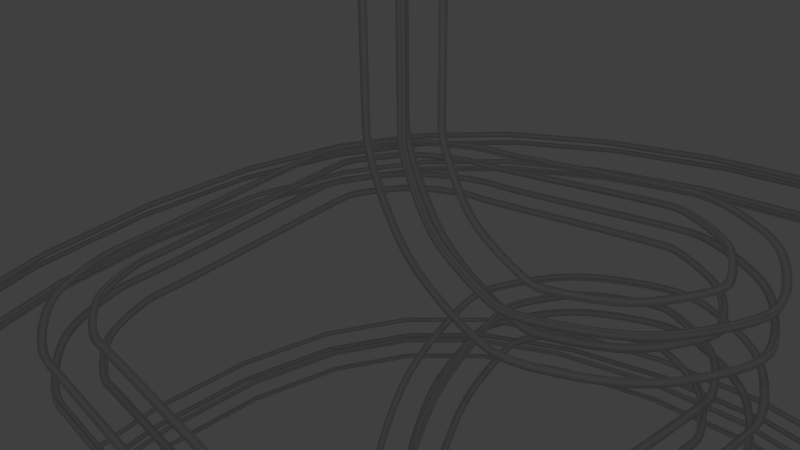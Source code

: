 # Source: level_28_tracks.blend  (saved by Blender 2.76.0; exported with 4.5.12 LTS)
import bpy
from mathutils import Matrix  # noqa: F401  (used for matrix-valued properties, if any)

bpy.ops.wm.read_factory_settings(use_empty=True)
scene = bpy.context.scene
scene.name = 'Scene'

# ---- collections
col_collection_1 = bpy.data.collections.new('Collection 1'); scene.collection.children.link(col_collection_1)

# ---- world
world_world = bpy.data.worlds.new('World'); scene.world = world_world
world_world.color = (0.05088, 0.05088, 0.05088)
world_world.use_sun_shadow = False
world_world.sun_shadow_jitter_overblur = 0.0
world_world.cycles.sampling_method = 'MANUAL'
world_world.cycles.sample_map_resolution = 256

# ---- cameras
cam_camera = bpy.data.cameras.new('Camera')
cam_camera.clip_end = 100.0
cam_camera.lens = 35.0
cam_camera.sensor_width = 32.0
cam_camera.sensor_height = 18.0
cam_camera.ortho_scale = 7.314
cam_camera.dof.focus_distance = 0.0
cam_camera.dof.aperture_fstop = 128.0

# ---- lights
light_lamp = bpy.data.lights.new('Lamp', 'POINT')
light_lamp.transmission_factor = 0.0
light_lamp.cutoff_distance = 30.0
light_lamp.energy = 100.0
light_lamp.shadow_buffer_clip_start = 1.001
light_lamp.shadow_soft_size = 0.1
light_lamp.shadow_maximum_resolution = 0.006
light_lamp.use_absolute_resolution = True
light_lamp.cycles.use_multiple_importance_sampling = False

# ---- curves / text
cu_nurbspath = bpy.data.curves.new('NurbsPath', 'CURVE')
cu_nurbspath.dimensions = '3D'
_sp = cu_nurbspath.splines.new('NURBS'); _sp.points.add(47)
_sp.points.foreach_set('co', [-3.0, 8.0, -9.0, 1.0, -2.0, 8.0, -9.0, 1.0, 3.0, 8.0, -9.0, 1.0, 4.0, 8.0, -9.0, 1.0, 6.0, 8.0, -8.0, 1.0, 7.0, 8.0, -7.0, 1.0, 8.0, 8.0, -5.0, 1.0, 8.0, 8.0, -4.0, 1.0, 8.0, 9.0, -2.0, 1.0, 8.0, 10.0, -1.0, 1.0, 8.0, 12.0, -4.53e-07, 1.0, 8.0, 13.0, -4.53e-07, 1.0, 8.0, 15.0, -1.0, 1.0, 8.0, 16.0, -2.0, 1.0, 8.0, 17.0, -4.0, 1.0, 8.0, 17.0, -5.0, 1.0, 9.0, 17.0, -13.0, 1.0, 9.0, 17.0, -14.0, 1.0, 9.0, 16.0, -16.0, 1.0, 9.0, 15.0, -17.0, 1.0, 9.0, 13.0, -18.0, 1.0, 9.0, 12.0, -18.0, 1.0, 10.0, 4.0, -18.0, 1.0, 10.0, 3.0, -18.0, 1.0, 10.0, 1.0, -17.0, 1.0, 10.0, 0.0, -16.0, 1.0, 10.0, -1.0, -14.0, 1.0, 10.0, -1.0, -13.0, 1.0, 11.0, -1.0, -5.0, 1.0, 11.0, -1.0, -4.0, 1.0, 11.0, 0.0, -2.0, 1.0, 11.0, 1.0, -1.0, 1.0, 11.0, 3.0, 0.0, 1.0, 12.0, 12.0, -7.55e-08, 1.0, 12.0, 13.0, -7.55e-08, 1.0, 12.0, 15.0, -1.0, 1.0, 12.0, 16.0, -2.0, 1.0, 12.0, 17.0, -4.0, 1.0, 12.0, 17.0, -5.0, 1.0, 12.0, 16.0, -7.0, 1.0, 12.0, 15.0, -8.0, 1.0, 12.0, 13.0, -9.0, 1.0, 12.0, 12.0, -9.0, 1.0, 13.0, 10.0, -9.0, 1.0, 14.0, 9.0, -9.0, 1.0, 16.0, 8.0, -9.0, 1.0, 17.0, 8.0, -9.0, 1.0, 20.0, 8.0, -9.0, 1.0])
_sp.order_u = 3
_sp.order_v = 0
_sp.resolution_u = 3
_sp.use_endpoint_u = True
cu_nurbspath.use_path = True
cu_nurbspath.use_path_clamp = True
cu_nurbspath.bevel_mode = 'OBJECT'
cu_nurbspath.bevel_resolution = 0
cu_nurbspath.fill_mode = 'HALF'
cu_nurbspath_001 = bpy.data.curves.new('NurbsPath.001', 'CURVE')
cu_nurbspath_001.dimensions = '3D'
_sp = cu_nurbspath_001.splines.new('NURBS'); _sp.points.add(52)
_sp.points.foreach_set('co', [8.0, -1.907e-06, -81.0, 1.0, 8.0, -1.907e-06, -40.0, 1.0, 8.0, -1.907e-06, -39.0, 1.0, 9.0, -1.907e-06, -37.0, 1.0, 10.0, -1.907e-06, -36.0, 1.0, 12.0, -1.907e-06, -35.0, 1.0, 13.0, -1.907e-06, -35.0, 1.0, 15.0, 1.0, -35.0, 1.0, 17.0, 4.0, -35.0, 1.0, 17.0, 13.0, -30.0, 1.0, 17.0, 14.0, -30.0, 1.0, 16.0, 16.0, -30.0, 1.0, 15.0, 17.0, -30.0, 1.0, 13.0, 18.0, -30.0, 1.0, 12.0, 18.0, -30.0, 1.0, 4.0, 18.0, -26.0, 1.0, 3.0, 18.0, -26.0, 1.0, 1.0, 17.0, -26.0, 1.0, -1.192e-06, 16.0, -26.0, 1.0, -1.0, 14.0, -26.0, 1.0, -1.0, 13.0, -26.0, 1.0, -1.0, 5.0, -22.0, 1.0, -1.0, 4.0, -22.0, 1.0, -1.192e-07, 2.0, -22.0, 1.0, 1.0, 1.0, -22.0, 1.0, 3.0, -9.934e-07, -22.0, 1.0, 4.0, -9.179e-07, -22.0, 1.0, 12.0, -3.139e-07, -18.0, 1.0, 13.0, -2.384e-07, -18.0, 1.0, 15.0, 1.0, -18.0, 1.0, 16.0, 2.0, -18.0, 1.0, 17.0, 4.0, -18.0, 1.0, 17.0, 5.0, -18.0, 1.0, 17.0, 13.0, -14.0, 1.0, 17.0, 14.0, -14.0, 1.0, 16.0, 16.0, -14.0, 1.0, 15.0, 17.0, -14.0, 1.0, 13.0, 18.0, -14.0, 1.0, 12.0, 18.0, -14.0, 1.0, 4.0, 18.0, -10.0, 1.0, 3.0, 18.0, -10.0, 1.0, 1.0, 17.0, -10.0, 1.0, -7.749e-07, 16.0, -10.0, 1.0, -1.0, 14.0, -10.0, 1.0, -1.0, 13.0, -10.0, 1.0, -1.0, 11.0, -9.0, 1.0, -1.0, 10.0, -8.0, 1.0, -1.0, 9.0, -6.0, 1.0, -1.0, 9.0, -4.0, 1.0, -7.153e-07, 9.0, -2.0, 1.0, 1.0, 9.0, -1.0, 1.0, 3.0, 9.0, 0.0, 1.0, 4.732, 9.0, 1.0, 1.0])
_sp.order_u = 3
_sp.order_v = 0
_sp.resolution_u = 3
_sp.use_endpoint_u = True
cu_nurbspath_001.use_path = True
cu_nurbspath_001.use_path_clamp = True
cu_nurbspath_001.bevel_mode = 'OBJECT'
cu_nurbspath_001.bevel_resolution = 0
cu_nurbspath_001.fill_mode = 'HALF'
cu_nurbscircle_006 = bpy.data.curves.new('NurbsCircle.006', 'CURVE')
cu_nurbscircle_006.dimensions = '3D'
_sp = cu_nurbscircle_006.splines.new('NURBS'); _sp.points.add(2)
_sp.points.foreach_set('co', [-0.3661, -0.4923, 0.0, 1.0, -0.5314, -0.5442, 0.0, 0.3536, -0.4937, -0.3751, 0.0, 1.0])
_sp.order_u = 2
_sp.order_v = 0
_sp.resolution_u = 1
_sp.use_cyclic_u = True
_sp = cu_nurbscircle_006.splines.new('NURBS'); _sp.points.add(2)
_sp.points.foreach_set('co', [-0.4932, 0.361, 0.0, 1.0, -0.5316, 0.5299, 0.0, 0.3536, -0.3661, 0.4787, 0.0, 1.0])
_sp.order_u = 2
_sp.order_v = 0
_sp.resolution_u = 1
_sp.use_cyclic_u = True
_sp = cu_nurbscircle_006.splines.new('NURBS'); _sp.points.add(2)
_sp.points.foreach_set('co', [0.484, -0.3746, 0.0, 1.0, 0.5316, -0.5412, 0.0, 0.3536, 0.3636, -0.4991, 0.0, 1.0])
_sp.order_u = 2
_sp.order_v = 0
_sp.resolution_u = 1
_sp.use_cyclic_u = True
_sp = cu_nurbscircle_006.splines.new('NURBS'); _sp.points.add(2)
_sp.points.foreach_set('co', [0.3696, 0.468, 0.0, 1.0, 0.5343, 0.5216, 0.0, 0.3536, 0.4984, 0.3521, 0.0, 1.0])
_sp.order_u = 2
_sp.order_v = 0
_sp.resolution_u = 1
_sp.use_cyclic_u = True
cu_nurbscircle_006.use_path = True
cu_nurbscircle_006.use_path_clamp = True
cu_nurbscircle_006.bevel_resolution = 0
cu_nurbscircle_006.fill_mode = 'HALF'
cu_nurbscurve = bpy.data.curves.new('NurbsCurve', 'CURVE')
cu_nurbscurve.dimensions = '3D'
_sp = cu_nurbscurve.splines.new('NURBS'); _sp.points.add(54)
_sp.points.foreach_set('co', [-1.0, 1.0, 20.0, 1.0, -1.0, 1.0, 11.0, 1.0, -1.0, 1.0, -1.0, 1.0, 9.0, 1.0, -5.0, 1.0, 19.0, 11.0, -7.0, 1.0, 19.0, 31.0, -9.0, 1.0, 9.0, 41.0, -10.0, 1.0, -11.0, 41.0, -12.0, 1.0, -21.0, 31.0, -13.0, 1.0, -21.0, 11.0, -15.0, 1.0, -11.0, 1.0, -16.0, 1.0, 9.0, 1.0, -18.0, 1.0, 19.0, 11.0, -19.0, 1.0, 19.0, 31.0, -21.0, 1.0, 9.0, 41.0, -22.0, 1.0, -11.0, 41.0, -24.0, 1.0, -21.0, 31.0, -25.0, 1.0, -21.0, 11.0, -27.0, 1.0, -11.0, 1.0, -28.0, 1.0, 9.0, 1.0, -30.0, 1.0, 19.0, 11.0, -31.0, 1.0, 19.0, 31.0, -33.0, 1.0, 9.0, 41.0, -34.0, 1.0, -11.0, 41.0, -36.0, 1.0, -21.0, 31.0, -37.0, 1.0, -21.0, 11.0, -39.0, 1.0, -11.0, 1.0, -40.0, 1.0, 9.0, 1.0, -42.0, 1.0, 19.0, 11.0, -43.0, 1.0, 19.0, 31.0, -45.0, 1.0, 9.0, 41.0, -46.0, 1.0, -11.0, 41.0, -48.0, 1.0, -21.0, 31.0, -49.0, 1.0, -21.0, 11.0, -51.0, 1.0, -11.0, 1.0, -52.0, 1.0, 9.0, 1.0, -54.0, 1.0, 19.0, 11.0, -55.0, 1.0, 19.0, 31.0, -57.0, 1.0, 9.0, 41.0, -58.0, 1.0, -11.0, 41.0, -61.0, 1.0, -21.0, 31.0, -62.0, 1.0, -21.0, 11.0, -64.0, 1.0, -11.0, 1.0, -65.0, 1.0, 9.0, 1.0, -67.0, 1.0, 19.0, 11.0, -68.0, 1.0, 19.0, 31.0, -70.0, 1.0, 9.0, 41.0, -71.0, 1.0, -11.0, 41.0, -73.0, 1.0, -21.0, 31.0, -74.0, 1.0, -21.0, 11.0, -76.0, 1.0, -11.0, 1.0, -77.0, 1.0, -1.0, 1.0, -87.0, 1.0, -1.0, 1.0, -97.0, 1.0, -1.0, 1.0, -110.0, 1.0, -1.0, 1.0, -110.0, 1.0])
_sp.order_v = 0
_sp.resolution_u = 3
_sp = cu_nurbscurve.splines.new('NURBS'); _sp.points.add(0)
_sp.points.foreach_set('co', [-11.0, 1.0, -16.0, 1.0])
_sp.order_u = 3
_sp.order_v = 0
_sp.resolution_u = 3
cu_nurbscurve.use_path = True
cu_nurbscurve.use_path_clamp = True
cu_nurbscurve.bevel_mode = 'OBJECT'
cu_nurbscurve.bevel_resolution = 0
cu_nurbscurve.fill_mode = 'HALF'
cu_nurbspath_002 = bpy.data.curves.new('NurbsPath.002', 'CURVE')
cu_nurbspath_002.dimensions = '3D'
_sp = cu_nurbspath_002.splines.new('NURBS'); _sp.points.add(52)
_sp.points.foreach_set('co', [8.0, 9.0, -43.0, 1.0, 8.0, 9.0, -35.0, 1.0, 8.0, 9.0, -34.0, 1.0, 9.0, 9.0, -32.0, 1.0, 10.0, 9.0, -31.0, 1.0, 12.0, 9.0, -30.0, 1.0, 13.0, 9.0, -30.0, 1.0, 15.0, 10.0, -30.0, 1.0, 16.0, 11.0, -30.0, 1.0, 17.0, 13.0, -30.0, 1.0, 17.0, 14.0, -30.0, 1.0, 16.0, 16.0, -30.0, 1.0, 15.0, 17.0, -30.0, 1.0, 13.0, 18.0, -30.0, 1.0, 12.0, 18.0, -30.0, 1.0, 4.0, 18.0, -26.0, 1.0, 3.0, 18.0, -26.0, 1.0, 1.0, 17.0, -26.0, 1.0, -1.192e-06, 16.0, -26.0, 1.0, -1.0, 14.0, -26.0, 1.0, -1.0, 13.0, -26.0, 1.0, -1.0, 5.0, -22.0, 1.0, -1.0, 4.0, -22.0, 1.0, -1.192e-07, 2.0, -22.0, 1.0, 1.0, 1.0, -22.0, 1.0, 3.0, -9.06e-07, -22.0, 1.0, 4.0, -8.305e-07, -22.0, 1.0, 12.0, -3.139e-07, -18.0, 1.0, 13.0, -2.384e-07, -18.0, 1.0, 15.0, 1.0, -18.0, 1.0, 16.0, 2.0, -18.0, 1.0, 17.0, 4.0, -18.0, 1.0, 17.0, 5.0, -18.0, 1.0, 17.0, 13.0, -14.0, 1.0, 17.0, 14.0, -14.0, 1.0, 16.0, 16.0, -14.0, 1.0, 15.0, 17.0, -14.0, 1.0, 13.0, 18.0, -14.0, 1.0, 12.0, 18.0, -14.0, 1.0, 4.0, 18.0, -10.0, 1.0, 3.0, 18.0, -10.0, 1.0, 1.0, 17.0, -10.0, 1.0, -7.749e-07, 16.0, -10.0, 1.0, -1.0, 14.0, -10.0, 1.0, -1.0, 13.0, -10.0, 1.0, -1.0, 11.0, -9.0, 1.0, -1.0, 10.0, -8.0, 1.0, -1.0, 9.0, -6.0, 1.0, -1.0, 9.0, -4.0, 1.0, -7.153e-07, 9.0, -2.0, 1.0, 1.0, 9.0, -1.0, 1.0, 3.0, 9.0, 0.0, 1.0, 4.732, 9.0, 1.0, 1.0])
_sp.order_u = 3
_sp.order_v = 0
_sp.resolution_u = 3
_sp.use_endpoint_u = True
cu_nurbspath_002.use_path = True
cu_nurbspath_002.use_path_clamp = True
cu_nurbspath_002.bevel_mode = 'OBJECT'
cu_nurbspath_002.bevel_resolution = 0
cu_nurbspath_002.fill_mode = 'HALF'
cu_nurbscircle_000 = bpy.data.curves.new('NurbsCircle.000', 'CURVE')
cu_nurbscircle_000.dimensions = '3D'
_sp = cu_nurbscircle_000.splines.new('NURBS'); _sp.points.add(2)
_sp.points.foreach_set('co', [-0.3661, -0.4923, 0.0, 1.0, -0.5314, -0.5442, 0.0, 0.3536, -0.4937, -0.3751, 0.0, 1.0])
_sp.order_u = 2
_sp.order_v = 0
_sp.resolution_u = 1
_sp.use_cyclic_u = True
_sp = cu_nurbscircle_000.splines.new('NURBS'); _sp.points.add(2)
_sp.points.foreach_set('co', [-0.4932, 0.361, 0.0, 1.0, -0.5316, 0.5299, 0.0, 0.3536, -0.3661, 0.4787, 0.0, 1.0])
_sp.order_u = 2
_sp.order_v = 0
_sp.resolution_u = 1
_sp.use_cyclic_u = True
_sp = cu_nurbscircle_000.splines.new('NURBS'); _sp.points.add(2)
_sp.points.foreach_set('co', [0.484, -0.3746, 0.0, 1.0, 0.5316, -0.5412, 0.0, 0.3536, 0.3636, -0.4991, 0.0, 1.0])
_sp.order_u = 2
_sp.order_v = 0
_sp.resolution_u = 1
_sp.use_cyclic_u = True
_sp = cu_nurbscircle_000.splines.new('NURBS'); _sp.points.add(2)
_sp.points.foreach_set('co', [0.3696, 0.468, 0.0, 1.0, 0.5343, 0.5216, 0.0, 0.3536, 0.4984, 0.3521, 0.0, 1.0])
_sp.order_u = 2
_sp.order_v = 0
_sp.resolution_u = 1
_sp.use_cyclic_u = True
cu_nurbscircle_000.use_path = True
cu_nurbscircle_000.use_path_clamp = True
cu_nurbscircle_000.bevel_resolution = 0
cu_nurbscircle_000.fill_mode = 'HALF'
cu_nurbspath_003 = bpy.data.curves.new('NurbsPath.003', 'CURVE')
cu_nurbspath_003.dimensions = '3D'
_sp = cu_nurbspath_003.splines.new('NURBS'); _sp.points.add(7)
_sp.points.foreach_set('co', [-1.0, 9.0, -33.0, 1.0, -1.0, 9.0, -8.0, 1.0, -1.0, 9.0, -6.0, 1.0, -1.0, 9.0, -4.0, 1.0, -7.153e-07, 9.0, -2.0, 1.0, 1.0, 9.0, -1.0, 1.0, 3.0, 9.0, 0.0, 1.0, 4.732, 9.0, 1.0, 1.0])
_sp.order_u = 3
_sp.order_v = 0
_sp.resolution_u = 3
_sp.use_endpoint_u = True
cu_nurbspath_003.use_path = True
cu_nurbspath_003.use_path_clamp = True
cu_nurbspath_003.bevel_mode = 'OBJECT'
cu_nurbspath_003.bevel_resolution = 0
cu_nurbspath_003.fill_mode = 'HALF'

# ---- objects
ob_lamp = bpy.data.objects.new('Lamp', light_lamp)
ob_camera = bpy.data.objects.new('Camera', cam_camera)
ob_trianglethickbevel = bpy.data.objects.new('TriangleThickBevel', None)
ob_path_top = bpy.data.objects.new('path_top', cu_nurbspath)
ob_path_2 = bpy.data.objects.new('path_2', cu_nurbspath_001)
ob_trianglethickbevel_1 = bpy.data.objects.new('TriangleThickBevel', cu_nurbscircle_006)
ob_nurbscurve = bpy.data.objects.new('NurbsCurve', cu_nurbscurve)
ob_path_2_001 = bpy.data.objects.new('path_2.001', cu_nurbspath_002)
ob_trianglethickbevel_001 = bpy.data.objects.new('TriangleThickBevel.001', cu_nurbscircle_000)
ob_path_2_002 = bpy.data.objects.new('path_2.002', cu_nurbspath_003)

# ---- transforms, parenting, visibility, modifiers, constraints
ob_lamp.location = (4.076, 1.005, 5.904)
ob_lamp.rotation_euler = (0.6503, 0.05522, 1.866)
ob_lamp.lock_rotations_4d = False
ob_lamp.empty_display_type = 'ARROWS'
ob_lamp.color = (0.0, 0.0, 0.0, 0.0)
ob_lamp.lineart.crease_threshold = 0.0
ob_camera.location = (7.481, -6.508, 5.344)
ob_camera.rotation_euler = (1.109, 0.01082, 0.8149)
ob_camera.lock_rotations_4d = False
ob_camera.empty_display_type = 'ARROWS'
ob_camera.color = (0.0, 0.0, 0.0, 0.0)
ob_camera.display_type = 'WIRE'
ob_camera.lineart.crease_threshold = 0.0
ob_trianglethickbevel.location = (0.0, 0.0, 0.0)
ob_path_top.location = (-1.0, 2.0, 0.0)
ob_path_top.rotation_euler = (-0.0, 1.571, 0.0)
ob_path_top.lineart.crease_threshold = 0.0
ob_path_2.location = (-1.0, 2.0, -24.0)
ob_path_2.rotation_euler = (0.0, -0.0, 1.571)
ob_path_2.lineart.crease_threshold = 0.0
ob_trianglethickbevel_1.location = (2.76, 0.0, 0.0)
ob_trianglethickbevel_1.scale = (1.627, 1.627, 1.627)
ob_trianglethickbevel_1.lineart.crease_threshold = 0.0
ob_nurbscurve.location = (-9.0, -11.0, 0.0)
ob_nurbscurve.lineart.crease_threshold = 0.0
ob_path_2_001.location = (-19.0, 18.0, -24.0)
ob_path_2_001.rotation_euler = (0.0, -0.0, 4.712)
ob_path_2_001.lineart.crease_threshold = 0.0
ob_trianglethickbevel_001.location = (2.76, 0.0, 0.0)
ob_trianglethickbevel_001.scale = (1.627, 1.627, 1.627)
ob_trianglethickbevel_001.lineart.crease_threshold = 0.0
ob_path_2_002.location = (-19.0, 18.0, -72.0)
ob_path_2_002.rotation_euler = (0.0, -0.0, 4.712)
ob_path_2_002.lineart.crease_threshold = 0.0
cu_nurbspath.bevel_object = ob_trianglethickbevel_1
cu_nurbspath_001.bevel_object = ob_trianglethickbevel_1
cu_nurbscurve.bevel_object = ob_trianglethickbevel_1
cu_nurbspath_002.bevel_object = ob_trianglethickbevel_1
cu_nurbspath_003.bevel_object = ob_trianglethickbevel_001

# ---- collection membership
col_collection_1.objects.link(ob_lamp)
col_collection_1.objects.link(ob_camera)
col_collection_1.objects.link(ob_trianglethickbevel)
col_collection_1.objects.link(ob_path_top)
col_collection_1.objects.link(ob_path_2)
col_collection_1.objects.link(ob_trianglethickbevel_1)
col_collection_1.objects.link(ob_nurbscurve)
col_collection_1.objects.link(ob_path_2_001)
col_collection_1.objects.link(ob_trianglethickbevel_001)
col_collection_1.objects.link(ob_path_2_002)

# ---- scene / render settings (as saved in the file)
scene.camera = ob_camera
scene.frame_start = 1; scene.frame_end = 250; scene.frame_set(1)
scene.render.engine = 'BLENDER_EEVEE_NEXT'
scene.render.resolution_percentage = 50
scene.render.dither_intensity = 0.0
scene.cycles.use_denoising = False
scene.cycles.samples = 10
scene.cycles.sampling_pattern = 'TABULATED_SOBOL'
scene.cycles.light_sampling_threshold = 0.0
scene.cycles.use_adaptive_sampling = False
scene.cycles.use_light_tree = False
scene.cycles.blur_glossy = 0.0
scene.cycles.pixel_filter_type = 'GAUSSIAN'
scene.cycles.sample_clamp_indirect = 0.0
scene.view_settings.view_transform = 'Standard'
bpy.context.view_layer.update()
